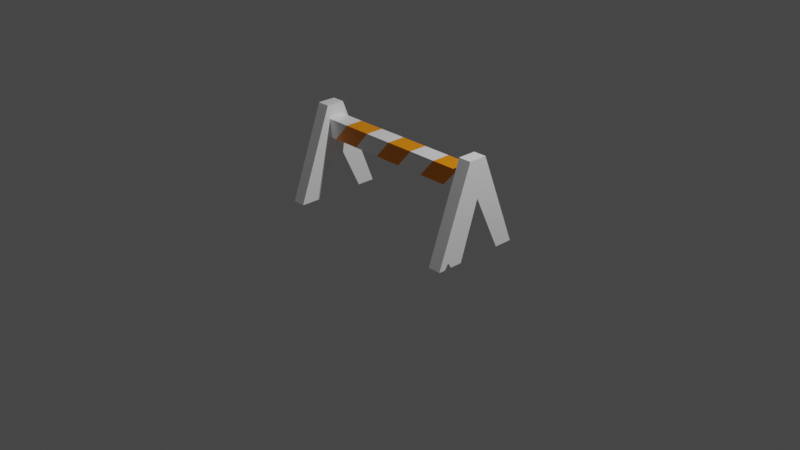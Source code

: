 # Source: Divider.blend  (saved by Blender 2.93.21; exported with 4.5.12 LTS)
import bpy
from mathutils import Matrix  # noqa: F401  (used for matrix-valued properties, if any)

bpy.ops.wm.read_factory_settings(use_empty=True)
scene = bpy.context.scene
scene.name = 'Scene'

# ---- collections
col_collection = bpy.data.collections.new('Collection'); scene.collection.children.link(col_collection)

# ---- materials (node trees are filled in below, after node groups)
mat_divider = bpy.data.materials.new('Divider')
mat_divider.alpha_threshold = 0.0
mat_divider.use_transparent_shadow = False
mat_divider.line_color = (0.0, 0.0, 0.0, 1.0)
mat_divider_stripes = bpy.data.materials.new('Divider Stripes')
mat_divider_stripes.use_transparent_shadow = False

# ---- material node trees
mat_divider.use_nodes = True; mat_divider.node_tree.nodes.clear()
_N = mat_divider.node_tree.nodes; _L = mat_divider.node_tree.links
n0 = _N.new('ShaderNodeOutputMaterial'); n0.name = 'Material Output'; n0.location = (300, 300)
n1 = _N.new('ShaderNodeBsdfPrincipled'); n1.name = 'Principled BSDF'; n1.location = (10, 300)
n1.distribution = 'GGX'
n1.subsurface_method = 'BURLEY'
n1.inputs[0].default_value = (1.0, 1.0, 1.0, 1.0)
n1.inputs[2].default_value = 0.4
n1.inputs[3].default_value = 1.45
n1.inputs[27].default_value = (0.0, 0.0, 0.0, 1.0)
n1.inputs[28].default_value = 1.0
_L.new(n1.outputs[0], n0.inputs[0])
n0.is_active_output = True
mat_divider_stripes.use_nodes = True; mat_divider_stripes.node_tree.nodes.clear()
_N = mat_divider_stripes.node_tree.nodes; _L = mat_divider_stripes.node_tree.links
n0 = _N.new('ShaderNodeBsdfPrincipled'); n0.name = 'Principled BSDF'; n0.location = (10, 300)
n0.distribution = 'GGX'
n0.subsurface_method = 'BURLEY'
n0.inputs[0].default_value = (1.0, 0.2966, 0.0, 1.0)
n0.inputs[3].default_value = 1.45
n0.inputs[27].default_value = (0.0, 0.0, 0.0, 1.0)
n0.inputs[28].default_value = 1.0
n1 = _N.new('ShaderNodeOutputMaterial'); n1.name = 'Material Output'; n1.location = (300, 300)
_L.new(n0.outputs[0], n1.inputs[0])
n1.is_active_output = True

# ---- world
world_world = bpy.data.worlds.new('World'); scene.world = world_world
world_world.use_nodes = True; world_world.node_tree.nodes.clear()
_N = world_world.node_tree.nodes; _L = world_world.node_tree.links
n0 = _N.new('ShaderNodeOutputWorld'); n0.name = 'World Output'; n0.location = (300, 300)
n1 = _N.new('ShaderNodeBackground'); n1.name = 'Background'; n1.location = (10, 300)
n1.inputs[0].default_value = (0.05088, 0.05088, 0.05088, 1.0)
_L.new(n1.outputs[0], n0.inputs[0])
n0.is_active_output = True
world_world.color = (0.05088, 0.05088, 0.05088)
world_world.use_sun_shadow = False
world_world.sun_shadow_jitter_overblur = 0.0

# ---- cameras
cam_camera = bpy.data.cameras.new('Camera')
cam_camera.clip_end = 100.0
cam_camera.ortho_scale = 7.314

# ---- lights
light_light = bpy.data.lights.new('Light', 'POINT')
light_light.transmission_factor = 0.0
light_light.energy = 1000.0
light_light.shadow_soft_size = 0.1
light_light.shadow_maximum_resolution = 0.006
light_light.use_absolute_resolution = True

# ---- meshes
me_cube = bpy.data.meshes.new('Cube')
me_cube.from_pydata([(1.0, 0.1, 0.1), (1.0, 0.1, -0.1), (1.0, -0.1, 0.1), (1.0, -0.1, -0.1), (-1.0, 0.1, 0.1), (-1.0, 0.1, -0.1), (-1.0, -0.1, 0.1), (-1.0, -0.1, -0.1), (0.93, 0.4758, -0.755), (0.93, 0.07578, 0.25), (0.93, 0.2758, -0.755), (0.93, -0.1242, 0.25), (1.07, 0.4758, -0.755), (1.07, 0.07578, 0.25), (1.07, 0.2758, -0.755), (1.07, -0.1242, 0.25), (0.93, 0.2358, -0.15), (0.93, -0.01422, -0.15), (1.07, -0.01422, -0.15), (1.07, 0.2358, -0.15), (0.93, -0.4971, -0.755), (1.07, -0.4971, -0.755), (0.93, -0.2145, -0.755), (1.07, -0.2145, -0.755), (0.93, 0.1958, -0.05), (0.93, 0.1558, 0.05), (0.93, 0.1158, 0.15), (0.93, -0.09672, 0.15), (0.93, -0.06922, 0.05), (0.93, -0.04172, -0.05), (1.07, -0.09672, 0.15), (1.07, -0.06922, 0.05), (1.07, -0.04172, -0.05), (1.07, 0.1158, 0.15), (1.07, 0.1558, 0.05), (1.07, 0.1958, -0.05), (0.93, -0.4263, -0.755), (0.93, -0.3843, -0.6963), (0.93, -0.3443, -0.755), (1.07, -0.4263, -0.755), (1.07, -0.3843, -0.6963), (1.07, -0.3443, -0.755), (-1.07, 0.4758, -0.755), (-1.07, 0.07578, 0.25), (-1.07, 0.2758, -0.755), (-1.07, -0.1242, 0.25), (-0.93, 0.4758, -0.755), (-0.93, 0.07578, 0.25), (-0.93, 0.2758, -0.755), (-0.93, -0.1242, 0.25), (-1.07, 0.2358, -0.15), (-1.07, -0.01422, -0.15), (-0.93, -0.01422, -0.15), (-0.93, 0.2358, -0.15), (-1.07, -0.4971, -0.755), (-0.93, -0.4971, -0.755), (-1.07, -0.2145, -0.755), (-0.93, -0.2145, -0.755), (0.711, 0.1, -0.1), (0.4004, 0.1, -0.1), (0.08988, 0.1, -0.1), (-0.2207, 0.1, -0.1), (-0.5312, 0.1, -0.1), (-0.8418, 0.1, -0.1), (0.8851, -0.1, 0.1), (0.5745, -0.1, 0.1), (0.264, -0.1, 0.1), (-0.04658, -0.1, 0.1), (-0.3572, -0.1, 0.1), (-0.6677, -0.1, 0.1), (-0.8418, -0.1, -0.1), (-0.5312, -0.1, -0.1), (-0.2207, -0.1, -0.1), (0.08988, -0.1, -0.1), (0.4004, -0.1, -0.1), (0.711, -0.1, -0.1), (-0.6677, 0.1, 0.1), (-0.3572, 0.1, 0.1), (-0.04658, 0.1, 0.1), (0.264, 0.1, 0.1), (0.5745, 0.1, 0.1), (0.8851, 0.1, 0.1)], [], [(76, 4, 6, 69), (70, 69, 6, 7), (7, 6, 4, 5), (58, 1, 3, 75), (1, 0, 2, 3), (58, 81, 0, 1), (26, 27, 11, 9), (27, 36, 20, 11), (30, 33, 13, 15), (33, 26, 9, 13), (10, 8, 12, 14), (15, 13, 9, 11), (12, 8, 16, 19), (14, 12, 19, 18), (10, 14, 18, 17), (8, 10, 17, 16), (36, 39, 21, 20), (18, 23, 22, 17), (11, 20, 21, 15), (32, 41, 23, 18), (15, 21, 39, 30), (30, 39, 40, 31), (31, 40, 41, 32), (22, 23, 41, 38), (38, 41, 40, 37), (37, 40, 39, 36), (19, 16, 24, 35), (35, 24, 25, 34), (34, 25, 26, 33), (18, 19, 35, 32), (32, 35, 34, 31), (31, 34, 33, 30), (17, 22, 38, 29), (29, 38, 37, 28), (28, 37, 36, 27), (16, 17, 29, 24), (24, 29, 28, 25), (25, 28, 27, 26), (51, 45, 43, 50), (56, 54, 45, 51), (53, 47, 49, 52), (44, 42, 46, 48), (49, 47, 43, 45), (46, 42, 50, 53), (48, 46, 53, 52), (44, 48, 52, 51), (42, 44, 51, 50), (50, 43, 47, 53), (52, 57, 56, 51), (45, 54, 55, 49), (57, 55, 54, 56), (55, 57, 52, 49), (5, 4, 76, 63), (63, 76, 77, 62), (62, 77, 78, 61), (61, 78, 79, 60), (60, 79, 80, 59), (59, 80, 81, 58), (5, 63, 70, 7), (63, 62, 71, 70), (62, 61, 72, 71), (61, 60, 73, 72), (60, 59, 74, 73), (59, 58, 75, 74), (3, 2, 64, 75), (75, 64, 65, 74), (74, 65, 66, 73), (73, 66, 67, 72), (72, 67, 68, 71), (71, 68, 69, 70), (0, 81, 64, 2), (81, 80, 65, 64), (80, 79, 66, 65), (79, 78, 67, 66), (78, 77, 68, 67), (77, 76, 69, 68)])
me_cube.polygons.foreach_set('material_index', [0, 0, 0, 0, 0, 0, 0, 0, 0, 0, 0, 0, 0, 0, 0, 0, 0, 0, 0, 0, 0, 0, 0, 0, 0, 0, 0, 0, 0, 0, 0, 0, 0, 0, 0, 0, 0, 0, 0, 0, 0, 0, 0, 0, 0, 0, 0, 0, 0, 0, 0, 0, 0, 1, 0, 1, 0, 1, 0, 1, 0, 1, 0, 1, 0, 1, 0, 1, 0, 1, 0, 1, 0, 1, 0, 1])
_uv = me_cube.uv_layers.new(name='UVMap')
_uv.uv.foreach_set('vector', [0.8393, 0.5, 0.875, 0.5, 0.875, 0.75, 0.8393, 0.75, 0.375, 0.9643, 0.625, 0.9643, 0.625, 1.0, 0.375, 1.0, 0.375, 0.0, 0.625, 0.0, 0.625, 0.25, 0.375, 0.25, 0.3393, 0.5, 0.375, 0.5, 0.375, 0.75, 0.3393, 0.75, 0.375, 0.5, 0.625, 0.5, 0.625, 0.75, 0.375, 0.75, 0.375, 0.4643, 0.625, 0.4643, 0.625, 0.5, 0.375, 0.5, 0.6, 0.0, 0.6, 0.25, 0.625, 0.25, 0.625, 0.0, 0.6, 0.25, 0.6, 0.25, 0.625, 0.25, 0.625, 0.25, 0.6, 0.5, 0.6, 0.75, 0.625, 0.75, 0.625, 0.5, 0.6, 0.75, 0.6, 1.0, 0.625, 1.0, 0.625, 0.75, 0.125, 0.5, 0.125, 0.75, 0.375, 0.75, 0.375, 0.5, 0.625, 0.5, 0.625, 0.75, 0.875, 0.75, 0.875, 0.5, 0.375, 0.75, 0.375, 1.0, 0.525, 1.0, 0.525, 0.75, 0.375, 0.5, 0.375, 0.75, 0.525, 0.75, 0.525, 0.5, 0.375, 0.25, 0.375, 0.5, 0.525, 0.5, 0.525, 0.25, 0.375, 0.0, 0.375, 0.25, 0.525, 0.25, 0.525, 0.0, 0.6, 0.25, 0.6, 0.5, 0.625, 0.5, 0.625, 0.25, 0.525, 0.5, 0.525, 0.5, 0.525, 0.25, 0.525, 0.25, 0.875, 0.5, 0.875, 0.5, 0.625, 0.5, 0.625, 0.5, 0.55, 0.5, 0.55, 0.5, 0.525, 0.5, 0.525, 0.5, 0.625, 0.5, 0.625, 0.5, 0.6, 0.5, 0.6, 0.5, 0.6, 0.5, 0.6, 0.5, 0.575, 0.5, 0.575, 0.5, 0.575, 0.5, 0.575, 0.5, 0.55, 0.5, 0.55, 0.5, 0.525, 0.25, 0.525, 0.5, 0.55, 0.5, 0.55, 0.25, 0.55, 0.25, 0.55, 0.5, 0.575, 0.5, 0.575, 0.25, 0.575, 0.25, 0.575, 0.5, 0.6, 0.5, 0.6, 0.25, 0.525, 0.75, 0.525, 1.0, 0.55, 1.0, 0.55, 0.75, 0.55, 0.75, 0.55, 1.0, 0.575, 1.0, 0.575, 0.75, 0.575, 0.75, 0.575, 1.0, 0.6, 1.0, 0.6, 0.75, 0.525, 0.5, 0.525, 0.75, 0.55, 0.75, 0.55, 0.5, 0.55, 0.5, 0.55, 0.75, 0.575, 0.75, 0.575, 0.5, 0.575, 0.5, 0.575, 0.75, 0.6, 0.75, 0.6, 0.5, 0.525, 0.25, 0.525, 0.25, 0.55, 0.25, 0.55, 0.25, 0.55, 0.25, 0.55, 0.25, 0.575, 0.25, 0.575, 0.25, 0.575, 0.25, 0.575, 0.25, 0.6, 0.25, 0.6, 0.25, 0.525, 0.0, 0.525, 0.25, 0.55, 0.25, 0.55, 0.0, 0.55, 0.0, 0.55, 0.25, 0.575, 0.25, 0.575, 0.0, 0.575, 0.0, 0.575, 0.25, 0.6, 0.25, 0.6, 0.0, 0.525, 0.25, 0.625, 0.25, 0.625, 0.0, 0.525, 0.0, 0.525, 0.25, 0.625, 0.25, 0.625, 0.25, 0.525, 0.25, 0.525, 0.75, 0.625, 0.75, 0.625, 0.5, 0.525, 0.5, 0.125, 0.5, 0.125, 0.75, 0.375, 0.75, 0.375, 0.5, 0.625, 0.5, 0.625, 0.75, 0.875, 0.75, 0.875, 0.5, 0.375, 0.75, 0.375, 1.0, 0.525, 1.0, 0.525, 0.75, 0.375, 0.5, 0.375, 0.75, 0.525, 0.75, 0.525, 0.5, 0.375, 0.25, 0.375, 0.5, 0.525, 0.5, 0.525, 0.25, 0.375, 0.0, 0.375, 0.25, 0.525, 0.25, 0.525, 0.0, 0.525, 1.0, 0.625, 1.0, 0.625, 0.75, 0.525, 0.75, 0.525, 0.5, 0.525, 0.5, 0.525, 0.25, 0.525, 0.25, 0.875, 0.5, 0.875, 0.5, 0.625, 0.5, 0.625, 0.5, 0.525, 0.5, 0.625, 0.5, 0.625, 0.25, 0.525, 0.25, 0.625, 0.5, 0.525, 0.5, 0.525, 0.5, 0.625, 0.5, 0.375, 0.25, 0.625, 0.25, 0.625, 0.2857, 0.375, 0.2857, 0.375, 0.2857, 0.625, 0.2857, 0.625, 0.3214, 0.375, 0.3214, 0.375, 0.3214, 0.625, 0.3214, 0.625, 0.3571, 0.375, 0.3571, 0.375, 0.3571, 0.625, 0.3571, 0.625, 0.3929, 0.375, 0.3929, 0.375, 0.3929, 0.625, 0.3929, 0.625, 0.4286, 0.375, 0.4286, 0.375, 0.4286, 0.625, 0.4286, 0.625, 0.4643, 0.375, 0.4643, 0.125, 0.5, 0.1607, 0.5, 0.1607, 0.75, 0.125, 0.75, 0.1607, 0.5, 0.1964, 0.5, 0.1964, 0.75, 0.1607, 0.75, 0.1964, 0.5, 0.2321, 0.5, 0.2321, 0.75, 0.1964, 0.75, 0.2321, 0.5, 0.2679, 0.5, 0.2679, 0.75, 0.2321, 0.75, 0.2679, 0.5, 0.3036, 0.5, 0.3036, 0.75, 0.2679, 0.75, 0.3036, 0.5, 0.3393, 0.5, 0.3393, 0.75, 0.3036, 0.75, 0.375, 0.75, 0.625, 0.75, 0.625, 0.7857, 0.375, 0.7857, 0.375, 0.7857, 0.625, 0.7857, 0.625, 0.8214, 0.375, 0.8214, 0.375, 0.8214, 0.625, 0.8214, 0.625, 0.8571, 0.375, 0.8571, 0.375, 0.8571, 0.625, 0.8571, 0.625, 0.8929, 0.375, 0.8929, 0.375, 0.8929, 0.625, 0.8929, 0.625, 0.9286, 0.375, 0.9286, 0.375, 0.9286, 0.625, 0.9286, 0.625, 0.9643, 0.375, 0.9643, 0.625, 0.5, 0.6607, 0.5, 0.6607, 0.75, 0.625, 0.75, 0.6607, 0.5, 0.6964, 0.5, 0.6964, 0.75, 0.6607, 0.75, 0.6964, 0.5, 0.7321, 0.5, 0.7321, 0.75, 0.6964, 0.75, 0.7321, 0.5, 0.7679, 0.5, 0.7679, 0.75, 0.7321, 0.75, 0.7679, 0.5, 0.8036, 0.5, 0.8036, 0.75, 0.7679, 0.75, 0.8036, 0.5, 0.8393, 0.5, 0.8393, 0.75, 0.8036, 0.75])
me_cube.materials.append(mat_divider)
me_cube.materials.append(mat_divider_stripes)
me_cube.use_remesh_preserve_volume = False
me_cube.use_remesh_preserve_attributes = False
me_cube.use_mirror_vertex_groups = False
me_cube.update()

# ---- objects
ob_divider = bpy.data.objects.new('Divider', me_cube)
ob_light = bpy.data.objects.new('Light', light_light)
ob_camera = bpy.data.objects.new('Camera', cam_camera)

# ---- transforms, parenting, visibility, modifiers, constraints
ob_divider.location = (0.0, 0.0, 0.7453)
ob_divider.lock_rotations_4d = False
ob_divider.empty_display_type = 'ARROWS'
ob_divider.lineart.crease_threshold = 0.0
ob_light.location = (4.076, 1.005, 5.904)
ob_light.rotation_euler = (0.6503, 0.05522, 1.866)
ob_light.lock_rotations_4d = False
ob_light.empty_display_type = 'ARROWS'
ob_light.color = (0.0, 0.0, 0.0, 0.0)
ob_light.lineart.crease_threshold = 0.0
ob_camera.location = (7.359, -6.926, 4.958)
ob_camera.rotation_euler = (1.109, 0.0, 0.8149)
ob_camera.lock_rotations_4d = False
ob_camera.empty_display_type = 'ARROWS'
ob_camera.color = (0.0, 0.0, 0.0, 0.0)
ob_camera.display_type = 'WIRE'
ob_camera.lineart.crease_threshold = 0.0

# ---- collection membership
col_collection.objects.link(ob_divider)
col_collection.objects.link(ob_light)
col_collection.objects.link(ob_camera)

# ---- scene / render settings (as saved in the file)
scene.camera = ob_camera
scene.frame_start = 1; scene.frame_end = 250; scene.frame_set(1)
scene.render.engine = 'BLENDER_EEVEE_NEXT'
scene.cycles.use_denoising = False
scene.cycles.samples = 128
scene.cycles.sampling_pattern = 'TABULATED_SOBOL'
scene.cycles.use_adaptive_sampling = False
scene.cycles.use_light_tree = False
scene.view_settings.view_transform = 'Filmic'
bpy.context.view_layer.update()
